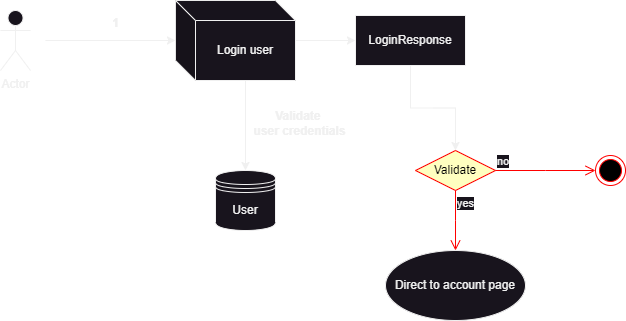

The diagram above was exported from draw.io. Its source (the exported page's mxGraphModel, read from the mxfile embedded in the PNG):
<mxGraphModel dx="780" dy="496" grid="1" gridSize="10" guides="1" tooltips="1" connect="1" arrows="1" fold="1" page="1" pageScale="1" pageWidth="827" pageHeight="1169" math="0" shadow="0">
  <root>
    <mxCell id="WIyWlLk6GJQsqaUBKTNV-0" />
    <mxCell id="WIyWlLk6GJQsqaUBKTNV-1" parent="WIyWlLk6GJQsqaUBKTNV-0" />
    <mxCell id="hak3TevOIR2K7441Awrj-30" value="User" style="shape=datastore;whiteSpace=wrap;html=1;" parent="WIyWlLk6GJQsqaUBKTNV-1" vertex="1">
      <mxGeometry x="370" y="310" width="60" height="60" as="geometry" />
    </mxCell>
    <mxCell id="hak3TevOIR2K7441Awrj-33" value="Actor" style="shape=umlActor;verticalLabelPosition=bottom;verticalAlign=top;html=1;outlineConnect=0;" parent="WIyWlLk6GJQsqaUBKTNV-1" vertex="1">
      <mxGeometry x="155" y="150" width="30" height="60" as="geometry" />
    </mxCell>
    <mxCell id="hak3TevOIR2K7441Awrj-49" style="edgeStyle=orthogonalEdgeStyle;rounded=0;orthogonalLoop=1;jettySize=auto;html=1;exitX=0;exitY=0;exitDx=70;exitDy=80;exitPerimeter=0;entryX=0.5;entryY=0;entryDx=0;entryDy=0;" parent="WIyWlLk6GJQsqaUBKTNV-1" source="hak3TevOIR2K7441Awrj-34" target="hak3TevOIR2K7441Awrj-30" edge="1">
      <mxGeometry relative="1" as="geometry" />
    </mxCell>
    <mxCell id="hak3TevOIR2K7441Awrj-50" style="edgeStyle=orthogonalEdgeStyle;rounded=0;orthogonalLoop=1;jettySize=auto;html=1;" parent="WIyWlLk6GJQsqaUBKTNV-1" source="hak3TevOIR2K7441Awrj-34" target="hak3TevOIR2K7441Awrj-51" edge="1">
      <mxGeometry relative="1" as="geometry">
        <mxPoint x="490" y="180" as="targetPoint" />
      </mxGeometry>
    </mxCell>
    <mxCell id="hak3TevOIR2K7441Awrj-34" value="Login user" style="shape=cube;whiteSpace=wrap;html=1;boundedLbl=1;backgroundOutline=1;darkOpacity=0.05;darkOpacity2=0.1;" parent="WIyWlLk6GJQsqaUBKTNV-1" vertex="1">
      <mxGeometry x="330" y="140" width="120" height="80" as="geometry" />
    </mxCell>
    <mxCell id="hak3TevOIR2K7441Awrj-35" value="" style="endArrow=classic;html=1;rounded=0;entryX=0;entryY=0.5;entryDx=0;entryDy=0;entryPerimeter=0;" parent="WIyWlLk6GJQsqaUBKTNV-1" target="hak3TevOIR2K7441Awrj-34" edge="1">
      <mxGeometry width="50" height="50" relative="1" as="geometry">
        <mxPoint x="200" y="180" as="sourcePoint" />
        <mxPoint x="340" y="300" as="targetPoint" />
      </mxGeometry>
    </mxCell>
    <mxCell id="hak3TevOIR2K7441Awrj-41" value="1" style="text;align=center;fontStyle=1;verticalAlign=middle;spacingLeft=3;spacingRight=3;strokeColor=none;rotatable=0;points=[[0,0.5],[1,0.5]];portConstraint=eastwest;html=1;" parent="WIyWlLk6GJQsqaUBKTNV-1" vertex="1">
      <mxGeometry x="230" y="150" width="80" height="26" as="geometry" />
    </mxCell>
    <mxCell id="hak3TevOIR2K7441Awrj-45" value="Validate&amp;nbsp;&lt;div&gt;user credentials&lt;/div&gt;" style="text;align=center;fontStyle=1;verticalAlign=middle;spacingLeft=3;spacingRight=3;strokeColor=none;rotatable=0;points=[[0,0.5],[1,0.5]];portConstraint=eastwest;html=1;" parent="WIyWlLk6GJQsqaUBKTNV-1" vertex="1">
      <mxGeometry x="414" y="250" width="80" height="26" as="geometry" />
    </mxCell>
    <mxCell id="hak3TevOIR2K7441Awrj-46" value="Validate" style="rhombus;whiteSpace=wrap;html=1;fontColor=#000000;fillColor=#ffffc0;strokeColor=#ff0000;" parent="WIyWlLk6GJQsqaUBKTNV-1" vertex="1">
      <mxGeometry x="570" y="290" width="80" height="40" as="geometry" />
    </mxCell>
    <mxCell id="hak3TevOIR2K7441Awrj-47" value="no" style="edgeStyle=orthogonalEdgeStyle;html=1;align=left;verticalAlign=bottom;endArrow=open;endSize=8;strokeColor=#ff0000;rounded=0;" parent="WIyWlLk6GJQsqaUBKTNV-1" source="hak3TevOIR2K7441Awrj-46" edge="1">
      <mxGeometry x="-1" relative="1" as="geometry">
        <mxPoint x="750" y="310" as="targetPoint" />
      </mxGeometry>
    </mxCell>
    <mxCell id="hak3TevOIR2K7441Awrj-48" value="yes" style="edgeStyle=orthogonalEdgeStyle;html=1;align=left;verticalAlign=top;endArrow=open;endSize=8;strokeColor=#ff0000;rounded=0;" parent="WIyWlLk6GJQsqaUBKTNV-1" source="hak3TevOIR2K7441Awrj-46" edge="1">
      <mxGeometry x="-1" relative="1" as="geometry">
        <mxPoint x="610" y="390" as="targetPoint" />
      </mxGeometry>
    </mxCell>
    <mxCell id="hak3TevOIR2K7441Awrj-52" style="edgeStyle=orthogonalEdgeStyle;rounded=0;orthogonalLoop=1;jettySize=auto;html=1;entryX=0.5;entryY=0;entryDx=0;entryDy=0;" parent="WIyWlLk6GJQsqaUBKTNV-1" source="hak3TevOIR2K7441Awrj-51" target="hak3TevOIR2K7441Awrj-46" edge="1">
      <mxGeometry relative="1" as="geometry" />
    </mxCell>
    <mxCell id="hak3TevOIR2K7441Awrj-51" value="LoginResponse" style="html=1;whiteSpace=wrap;" parent="WIyWlLk6GJQsqaUBKTNV-1" vertex="1">
      <mxGeometry x="510" y="155" width="110" height="50" as="geometry" />
    </mxCell>
    <mxCell id="hak3TevOIR2K7441Awrj-53" value="" style="ellipse;html=1;shape=endState;fillColor=#000000;strokeColor=#ff0000;" parent="WIyWlLk6GJQsqaUBKTNV-1" vertex="1">
      <mxGeometry x="750" y="295" width="30" height="30" as="geometry" />
    </mxCell>
    <mxCell id="hak3TevOIR2K7441Awrj-54" value="Direct to account page" style="ellipse;whiteSpace=wrap;html=1;" parent="WIyWlLk6GJQsqaUBKTNV-1" vertex="1">
      <mxGeometry x="540" y="390" width="140" height="70" as="geometry" />
    </mxCell>
  </root>
</mxGraphModel>